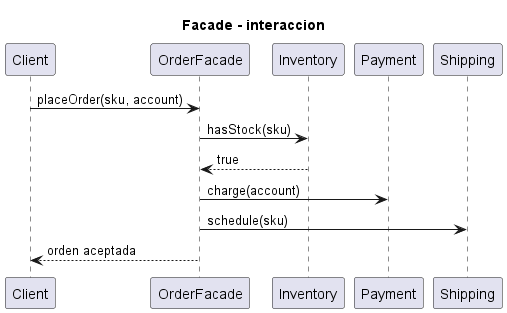

The diagram above was rendered by PlantUML. Its source (embedded in the PNG):
@startuml
title Facade - interaccion
participant Client
participant OrderFacade
participant Inventory
participant Payment
participant Shipping
Client -> OrderFacade : placeOrder(sku, account)
OrderFacade -> Inventory : hasStock(sku)
Inventory --> OrderFacade : true
OrderFacade -> Payment : charge(account)
OrderFacade -> Shipping : schedule(sku)
OrderFacade --> Client : orden aceptada
@enduml